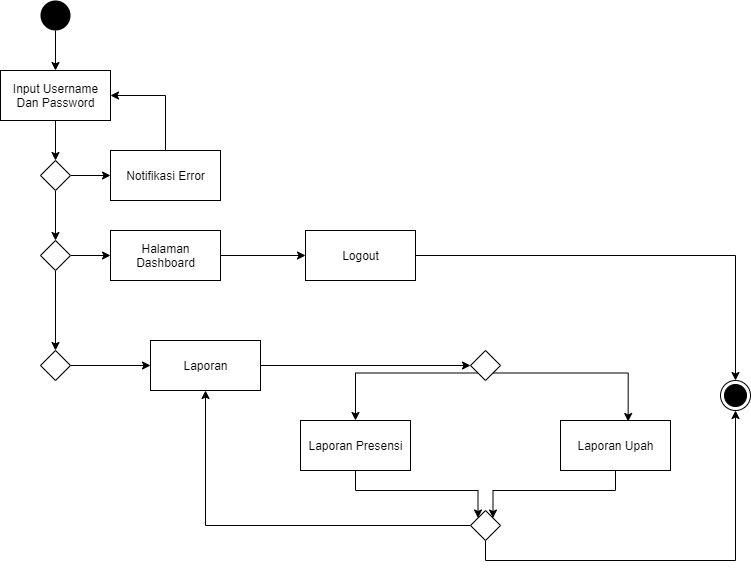

The diagram above was exported from draw.io. Its source (the exported page's mxGraphModel, read from the mxfile embedded in the PNG):
<mxGraphModel dx="1024" dy="592" grid="1" gridSize="10" guides="1" tooltips="1" connect="1" arrows="1" fold="1" page="1" pageScale="1" pageWidth="850" pageHeight="1100" math="0" shadow="0">
  <root>
    <mxCell id="0" />
    <mxCell id="1" parent="0" />
    <mxCell id="B5TzZ8OjpN76tg3ufbYs-1" style="edgeStyle=orthogonalEdgeStyle;rounded=0;orthogonalLoop=1;jettySize=auto;html=1;exitX=1;exitY=0.5;exitDx=0;exitDy=0;entryX=0;entryY=0.5;entryDx=0;entryDy=0;" edge="1" parent="1" source="B5TzZ8OjpN76tg3ufbYs-3" target="B5TzZ8OjpN76tg3ufbYs-9">
      <mxGeometry relative="1" as="geometry" />
    </mxCell>
    <mxCell id="B5TzZ8OjpN76tg3ufbYs-2" style="edgeStyle=orthogonalEdgeStyle;rounded=0;orthogonalLoop=1;jettySize=auto;html=1;exitX=0.5;exitY=1;exitDx=0;exitDy=0;" edge="1" parent="1" source="B5TzZ8OjpN76tg3ufbYs-3" target="B5TzZ8OjpN76tg3ufbYs-16">
      <mxGeometry relative="1" as="geometry" />
    </mxCell>
    <mxCell id="B5TzZ8OjpN76tg3ufbYs-3" value="" style="rhombus;" vertex="1" parent="1">
      <mxGeometry x="50" y="180" width="30" height="30" as="geometry" />
    </mxCell>
    <mxCell id="B5TzZ8OjpN76tg3ufbYs-4" style="edgeStyle=orthogonalEdgeStyle;rounded=0;orthogonalLoop=1;jettySize=auto;html=1;exitX=0.5;exitY=1;exitDx=0;exitDy=0;entryX=0.5;entryY=0;entryDx=0;entryDy=0;" edge="1" parent="1" source="B5TzZ8OjpN76tg3ufbYs-5" target="B5TzZ8OjpN76tg3ufbYs-7">
      <mxGeometry relative="1" as="geometry" />
    </mxCell>
    <mxCell id="B5TzZ8OjpN76tg3ufbYs-5" value="" style="ellipse;fillColor=#000000;strokeColor=none;" vertex="1" parent="1">
      <mxGeometry x="50" y="20" width="30" height="30" as="geometry" />
    </mxCell>
    <mxCell id="B5TzZ8OjpN76tg3ufbYs-6" style="edgeStyle=orthogonalEdgeStyle;rounded=0;orthogonalLoop=1;jettySize=auto;html=1;exitX=0.5;exitY=1;exitDx=0;exitDy=0;entryX=0.5;entryY=0;entryDx=0;entryDy=0;" edge="1" parent="1" source="B5TzZ8OjpN76tg3ufbYs-7" target="B5TzZ8OjpN76tg3ufbYs-3">
      <mxGeometry relative="1" as="geometry" />
    </mxCell>
    <mxCell id="B5TzZ8OjpN76tg3ufbYs-7" value="Input Username&lt;br&gt;Dan Password" style="html=1;" vertex="1" parent="1">
      <mxGeometry x="10" y="90" width="110" height="50" as="geometry" />
    </mxCell>
    <mxCell id="B5TzZ8OjpN76tg3ufbYs-8" style="edgeStyle=orthogonalEdgeStyle;rounded=0;orthogonalLoop=1;jettySize=auto;html=1;exitX=0.5;exitY=0;exitDx=0;exitDy=0;entryX=1;entryY=0.5;entryDx=0;entryDy=0;" edge="1" parent="1" source="B5TzZ8OjpN76tg3ufbYs-9" target="B5TzZ8OjpN76tg3ufbYs-7">
      <mxGeometry relative="1" as="geometry" />
    </mxCell>
    <mxCell id="B5TzZ8OjpN76tg3ufbYs-9" value="Notifikasi Error" style="html=1;" vertex="1" parent="1">
      <mxGeometry x="120" y="170" width="110" height="50" as="geometry" />
    </mxCell>
    <mxCell id="B5TzZ8OjpN76tg3ufbYs-10" style="edgeStyle=orthogonalEdgeStyle;rounded=0;orthogonalLoop=1;jettySize=auto;html=1;exitX=1;exitY=0.5;exitDx=0;exitDy=0;entryX=0;entryY=0.5;entryDx=0;entryDy=0;" edge="1" parent="1" source="B5TzZ8OjpN76tg3ufbYs-11" target="B5TzZ8OjpN76tg3ufbYs-13">
      <mxGeometry relative="1" as="geometry" />
    </mxCell>
    <mxCell id="B5TzZ8OjpN76tg3ufbYs-11" value="Halaman&lt;br&gt;Dashboard" style="html=1;" vertex="1" parent="1">
      <mxGeometry x="120" y="250" width="110" height="50" as="geometry" />
    </mxCell>
    <mxCell id="B5TzZ8OjpN76tg3ufbYs-12" style="edgeStyle=orthogonalEdgeStyle;rounded=0;orthogonalLoop=1;jettySize=auto;html=1;exitX=1;exitY=0.5;exitDx=0;exitDy=0;entryX=0.5;entryY=0;entryDx=0;entryDy=0;" edge="1" parent="1" source="B5TzZ8OjpN76tg3ufbYs-13" target="B5TzZ8OjpN76tg3ufbYs-31">
      <mxGeometry relative="1" as="geometry" />
    </mxCell>
    <mxCell id="B5TzZ8OjpN76tg3ufbYs-13" value="Logout" style="html=1;" vertex="1" parent="1">
      <mxGeometry x="315" y="250" width="110" height="50" as="geometry" />
    </mxCell>
    <mxCell id="B5TzZ8OjpN76tg3ufbYs-14" style="edgeStyle=orthogonalEdgeStyle;rounded=0;orthogonalLoop=1;jettySize=auto;html=1;exitX=1;exitY=0.5;exitDx=0;exitDy=0;entryX=0;entryY=0.5;entryDx=0;entryDy=0;" edge="1" parent="1" source="B5TzZ8OjpN76tg3ufbYs-16" target="B5TzZ8OjpN76tg3ufbYs-11">
      <mxGeometry relative="1" as="geometry" />
    </mxCell>
    <mxCell id="B5TzZ8OjpN76tg3ufbYs-15" style="edgeStyle=orthogonalEdgeStyle;rounded=0;orthogonalLoop=1;jettySize=auto;html=1;exitX=0.5;exitY=1;exitDx=0;exitDy=0;entryX=0.5;entryY=0;entryDx=0;entryDy=0;" edge="1" parent="1" source="B5TzZ8OjpN76tg3ufbYs-16">
      <mxGeometry relative="1" as="geometry">
        <mxPoint x="65" y="370" as="targetPoint" />
      </mxGeometry>
    </mxCell>
    <mxCell id="B5TzZ8OjpN76tg3ufbYs-16" value="" style="rhombus;" vertex="1" parent="1">
      <mxGeometry x="50" y="260" width="30" height="30" as="geometry" />
    </mxCell>
    <mxCell id="B5TzZ8OjpN76tg3ufbYs-17" style="edgeStyle=orthogonalEdgeStyle;rounded=0;orthogonalLoop=1;jettySize=auto;html=1;exitX=1;exitY=0.5;exitDx=0;exitDy=0;entryX=0;entryY=0.5;entryDx=0;entryDy=0;" edge="1" parent="1" source="B5TzZ8OjpN76tg3ufbYs-18" target="B5TzZ8OjpN76tg3ufbYs-23">
      <mxGeometry relative="1" as="geometry" />
    </mxCell>
    <mxCell id="B5TzZ8OjpN76tg3ufbYs-18" value="Laporan" style="html=1;" vertex="1" parent="1">
      <mxGeometry x="160" y="360" width="110" height="50" as="geometry" />
    </mxCell>
    <mxCell id="B5TzZ8OjpN76tg3ufbYs-19" style="edgeStyle=orthogonalEdgeStyle;rounded=0;orthogonalLoop=1;jettySize=auto;html=1;exitX=1;exitY=0.5;exitDx=0;exitDy=0;entryX=0;entryY=0.5;entryDx=0;entryDy=0;" edge="1" parent="1" source="B5TzZ8OjpN76tg3ufbYs-20" target="B5TzZ8OjpN76tg3ufbYs-18">
      <mxGeometry relative="1" as="geometry" />
    </mxCell>
    <mxCell id="B5TzZ8OjpN76tg3ufbYs-20" value="" style="rhombus;" vertex="1" parent="1">
      <mxGeometry x="50" y="370" width="30" height="30" as="geometry" />
    </mxCell>
    <mxCell id="B5TzZ8OjpN76tg3ufbYs-21" style="edgeStyle=orthogonalEdgeStyle;rounded=0;orthogonalLoop=1;jettySize=auto;html=1;exitX=0;exitY=1;exitDx=0;exitDy=0;entryX=0.5;entryY=0;entryDx=0;entryDy=0;" edge="1" parent="1" source="B5TzZ8OjpN76tg3ufbYs-23" target="B5TzZ8OjpN76tg3ufbYs-25">
      <mxGeometry relative="1" as="geometry" />
    </mxCell>
    <mxCell id="B5TzZ8OjpN76tg3ufbYs-22" style="edgeStyle=orthogonalEdgeStyle;rounded=0;orthogonalLoop=1;jettySize=auto;html=1;exitX=1;exitY=1;exitDx=0;exitDy=0;entryX=0.615;entryY=0.02;entryDx=0;entryDy=0;entryPerimeter=0;" edge="1" parent="1" source="B5TzZ8OjpN76tg3ufbYs-23" target="B5TzZ8OjpN76tg3ufbYs-27">
      <mxGeometry relative="1" as="geometry" />
    </mxCell>
    <mxCell id="B5TzZ8OjpN76tg3ufbYs-23" value="" style="rhombus;" vertex="1" parent="1">
      <mxGeometry x="480" y="370" width="30" height="30" as="geometry" />
    </mxCell>
    <mxCell id="B5TzZ8OjpN76tg3ufbYs-24" style="edgeStyle=orthogonalEdgeStyle;rounded=0;orthogonalLoop=1;jettySize=auto;html=1;exitX=0.5;exitY=1;exitDx=0;exitDy=0;entryX=0;entryY=0;entryDx=0;entryDy=0;" edge="1" parent="1" source="B5TzZ8OjpN76tg3ufbYs-25" target="B5TzZ8OjpN76tg3ufbYs-30">
      <mxGeometry relative="1" as="geometry" />
    </mxCell>
    <mxCell id="B5TzZ8OjpN76tg3ufbYs-25" value="Laporan Presensi" style="html=1;" vertex="1" parent="1">
      <mxGeometry x="310" y="440" width="110" height="50" as="geometry" />
    </mxCell>
    <mxCell id="B5TzZ8OjpN76tg3ufbYs-26" style="edgeStyle=orthogonalEdgeStyle;rounded=0;orthogonalLoop=1;jettySize=auto;html=1;exitX=0.5;exitY=1;exitDx=0;exitDy=0;entryX=1;entryY=0;entryDx=0;entryDy=0;" edge="1" parent="1" source="B5TzZ8OjpN76tg3ufbYs-27" target="B5TzZ8OjpN76tg3ufbYs-30">
      <mxGeometry relative="1" as="geometry" />
    </mxCell>
    <mxCell id="B5TzZ8OjpN76tg3ufbYs-27" value="Laporan Upah" style="html=1;" vertex="1" parent="1">
      <mxGeometry x="570" y="440" width="110" height="50" as="geometry" />
    </mxCell>
    <mxCell id="B5TzZ8OjpN76tg3ufbYs-28" style="edgeStyle=orthogonalEdgeStyle;rounded=0;orthogonalLoop=1;jettySize=auto;html=1;exitX=0;exitY=0.5;exitDx=0;exitDy=0;entryX=0.5;entryY=1;entryDx=0;entryDy=0;" edge="1" parent="1" source="B5TzZ8OjpN76tg3ufbYs-30" target="B5TzZ8OjpN76tg3ufbYs-18">
      <mxGeometry relative="1" as="geometry" />
    </mxCell>
    <mxCell id="B5TzZ8OjpN76tg3ufbYs-29" style="edgeStyle=orthogonalEdgeStyle;rounded=0;orthogonalLoop=1;jettySize=auto;html=1;exitX=0.5;exitY=1;exitDx=0;exitDy=0;entryX=0.5;entryY=1;entryDx=0;entryDy=0;" edge="1" parent="1" source="B5TzZ8OjpN76tg3ufbYs-30" target="B5TzZ8OjpN76tg3ufbYs-31">
      <mxGeometry relative="1" as="geometry" />
    </mxCell>
    <mxCell id="B5TzZ8OjpN76tg3ufbYs-30" value="" style="rhombus;" vertex="1" parent="1">
      <mxGeometry x="480" y="530" width="30" height="30" as="geometry" />
    </mxCell>
    <mxCell id="B5TzZ8OjpN76tg3ufbYs-31" value="" style="ellipse;html=1;shape=endState;fillColor=#000000;strokeColor=#000000;" vertex="1" parent="1">
      <mxGeometry x="730" y="400" width="30" height="30" as="geometry" />
    </mxCell>
  </root>
</mxGraphModel>